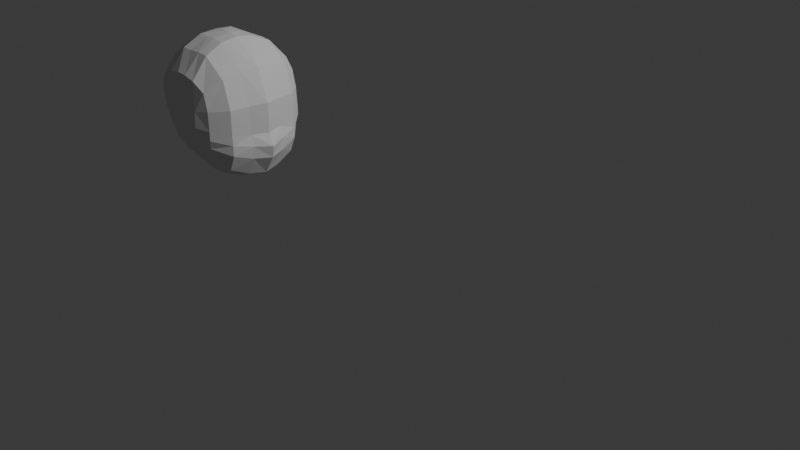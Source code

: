 # Source: model.blend  (saved by Blender 4.1.24; exported with 4.5.12 LTS)
import bpy
from mathutils import Matrix  # noqa: F401  (used for matrix-valued properties, if any)

bpy.ops.wm.read_factory_settings(use_empty=True)
scene = bpy.context.scene
scene.name = 'Scene'

# ---- collections
col_collection = bpy.data.collections.new('Collection'); scene.collection.children.link(col_collection)
col_character = bpy.data.collections.new('Character'); scene.collection.children.link(col_character)

# ---- world
world_world = bpy.data.worlds.new('World'); scene.world = world_world
world_world.use_nodes = True; world_world.node_tree.nodes.clear()
_N = world_world.node_tree.nodes; _L = world_world.node_tree.links
n0 = _N.new('ShaderNodeOutputWorld'); n0.name = 'World Output'; n0.location = (300, 300)
n1 = _N.new('ShaderNodeBackground'); n1.name = 'Background'; n1.location = (10, 300)
n1.inputs[0].default_value = (0.05088, 0.05088, 0.05088, 1.0)
_L.new(n1.outputs[0], n0.inputs[0])
n0.is_active_output = True
world_world.color = (0.05088, 0.05088, 0.05088)
world_world.use_sun_shadow = False
world_world.sun_shadow_jitter_overblur = 0.0

# ---- cameras
cam_camera = bpy.data.cameras.new('Camera')
cam_camera.clip_end = 100.0
cam_camera.ortho_scale = 7.314

# ---- lights
light_light = bpy.data.lights.new('Light', 'POINT')
light_light.transmission_factor = 0.0
light_light.energy = 1000.0
light_light.shadow_soft_size = 0.1
light_light.shadow_maximum_resolution = 0.006
light_light.use_absolute_resolution = True

# ---- meshes
me_plane = bpy.data.meshes.new('Plane')
me_plane.from_pydata([(-0.9523, 1.185, -0.281), (0.967, 1.185, -0.281), (-1.013, 2.408e-05, 0.0777), (1.013, 2.408e-05, 0.06475), (-3.086, 1.185, -0.9613), (-3.275, 2.408e-05, -0.7737), (-4.542, 1.185, -2.907), (-4.723, 2.408e-05, -2.919), (-4.654, 1.185, -5.198), (-4.756, 2.408e-05, -5.162), (-3.581, 1.185, -7.053), (-3.74, 2.408e-05, -7.056), (-1.849, 1.185, -8.074), (-1.936, 2.408e-05, -8.119), (-0.1483, 1.185, -8.198), (-0.1622, 2.408e-05, -8.249), (1.862, 1.185, -7.517), (1.932, 2.408e-05, -7.54), (3.191, 1.185, -6.466), (3.318, 2.408e-05, -6.445), (3.993, 1.211, -4.518), (4.145, 2.408e-05, -4.523), (1.708, 1.19, -0.06326), (1.838, 2.408e-05, 0.4834), (2.575, 1.185, -0.149), (2.676, 2.408e-05, 0.29), (3.812, 1.185, -0.7758), (3.965, 2.408e-05, -0.5156), (4.256, 1.185, -1.827), (4.441, 2.408e-05, -1.611), (4.318, 1.185, -2.971), (4.506, 2.408e-05, -2.803), (4.121, 1.185, -3.652), (4.287, 2.408e-05, -3.512), (-0.9056, 2.463, -0.544), (0.777, 2.463, -0.544), (-2.776, 2.463, -1.14), (-3.98, 2.489, -2.769), (-4.011, 2.489, -5.23), (-3.224, 2.476, -6.454), (-1.887, 2.476, -7.348), (-0.2007, 2.463, -7.484), (1.561, 2.463, -6.888), (2.727, 2.463, -5.966), (3.344, 2.458, -4.625), (1.461, 2.465, -0.5143), (2.187, 2.463, -0.5102), (3.271, 2.463, -0.9778), (3.717, 2.463, -1.899), (3.717, 2.463, -2.946), (3.598, 2.463, -3.673), (-0.8341, 3.523, -1.509), (0.4655, 3.545, -1.444), (-1.993, 3.522, -1.813), (-2.622, 3.694, -2.653), (-2.703, 3.656, -5.162), (-2.247, 3.619, -6.091), (-1.335, 3.634, -6.298), (-0.2472, 3.507, -6.397), (1.491, 3.209, -5.935), (2.304, 3.105, -5.458), (2.376, 3.286, -4.741), (1.095, 3.549, -1.442), (1.68, 3.462, -1.579), (2.339, 3.33, -1.898), (2.506, 3.347, -2.535), (2.55, 3.371, -3.216), (2.544, 3.316, -3.927), (-0.7422, 3.933, -2.353), (-1.197, 4.091, -5.221), (1.649, 3.669, -4.929), (1.713, 3.713, -2.459), (1.007, 2.408e-05, -7.947), (0.9741, 1.185, -7.911), (0.7832, 2.463, -7.151), (0.7408, 3.235, -6.303), (-4.861, 2.408e-05, -4.344), (-4.643, 1.185, -4.449), (-3.997, 2.489, -4.467), (-2.865, 3.677, -4.26), (-1.075, 4.104, -4.228), (-4.85, 2.408e-05, -3.638), (-4.633, 1.185, -3.772), (-4.042, 2.489, -3.551), (-2.819, 3.695, -3.489), (-0.9369, 4.115, -3.229), (1.076, 3.844, -2.357), (1.784, 3.714, -3.192), (1.688, 3.748, -4.015), (0.9795, 3.892, -3.116), (0.8167, 3.884, -4.131), (0.6957, 3.907, -5.108), (0.3226, 4.011, -2.322), (0.1824, 4.076, -3.146), (0.1267, 4.076, -4.152), (-0.006146, 4.076, -5.166)], [], [(2, 3, 1, 0), (2, 0, 4, 5), (5, 4, 6, 7), (76, 77, 8, 9), (9, 8, 10, 11), (11, 10, 12, 13), (13, 12, 14, 15), (72, 73, 16, 17), (17, 16, 18, 19), (19, 18, 20, 21), (1, 3, 23, 22), (22, 23, 25, 24), (24, 25, 27, 26), (26, 27, 29, 28), (28, 29, 31, 30), (30, 31, 33, 32), (30, 32, 50, 49), (12, 10, 39, 40), (26, 28, 48, 47), (82, 6, 37, 83), (18, 16, 42, 43), (22, 24, 46, 45), (4, 0, 34, 36), (14, 12, 40, 41), (28, 30, 49, 48), (10, 8, 38, 39), (20, 18, 43, 44), (0, 1, 35, 34), (24, 26, 47, 46), (6, 4, 36, 37), (73, 14, 41, 74), (1, 22, 45, 35), (47, 48, 65, 64), (41, 40, 57, 58), (48, 49, 66, 65), (74, 41, 58, 75), (34, 35, 52, 51), (49, 50, 67, 66), (43, 42, 59, 60), (36, 34, 51, 53), (44, 43, 60, 61), (37, 36, 53, 54), (35, 45, 62, 52), (83, 37, 54, 84), (45, 46, 63, 62), (39, 38, 55, 56), (46, 47, 64, 63), (40, 39, 56, 57), (53, 51, 68, 54), (57, 56, 55, 69), (84, 54, 68, 85), (50, 44, 61, 67), (32, 20, 44, 50), (60, 59, 70, 61), (63, 64, 65, 71), (42, 74, 75, 59), (16, 73, 74, 42), (15, 14, 73, 72), (55, 79, 80, 69), (38, 78, 79, 55), (8, 77, 78, 38), (81, 82, 77, 76), (7, 6, 82, 81), (79, 84, 85, 80), (78, 83, 84, 79), (77, 82, 83, 78), (71, 65, 66, 87), (87, 66, 67, 88), (67, 61, 70, 88), (62, 63, 71, 86), (86, 71, 87, 89), (89, 87, 88, 90), (90, 88, 70, 91), (75, 91, 70, 59), (52, 62, 86, 92), (92, 86, 89, 93), (93, 89, 90, 94), (94, 90, 91, 95), (58, 95, 91, 75), (52, 92, 68, 51), (68, 92, 93, 85), (85, 93, 94, 80), (80, 94, 95, 69), (58, 57, 69, 95)])
_uv = me_plane.uv_layers.new(name='UVMap')
_uv.uv.foreach_set('vector', [0.0, 0.5, 1.0, 0.5, 1.0, 1.0, 0.0, 1.0, 0.0, 0.5, 0.0, 1.0, 0.0, 1.0, 0.0, 0.5, 0.0, 0.5, 0.0, 1.0, 0.0, 1.0, 0.0, 0.5, 0.0, 0.5, 0.0, 1.0, 0.0, 1.0, 0.0, 0.5, 0.0, 0.5, 0.0, 1.0, 0.0, 1.0, 0.0, 0.5, 0.0, 0.5, 0.0, 1.0, 0.0, 1.0, 0.0, 0.5, 0.0, 0.5, 0.0, 1.0, 0.0, 1.0, 0.0, 0.5, 0.0, 0.5, 0.0, 1.0, 0.0, 1.0, 0.0, 0.5, 0.0, 0.5, 0.0, 1.0, 0.0, 1.0, 0.0, 0.5, 0.0, 0.5, 0.0, 1.0, 0.0, 1.0, 0.0, 0.5, 1.0, 1.0, 1.0, 0.5, 1.0, 0.5, 1.0, 1.0, 1.0, 1.0, 1.0, 0.5, 1.0, 0.5, 1.0, 1.0, 1.0, 1.0, 1.0, 0.5, 1.0, 0.5, 1.0, 1.0, 1.0, 1.0, 1.0, 0.5, 1.0, 0.5, 1.0, 1.0, 1.0, 1.0, 1.0, 0.5, 1.0, 0.5, 1.0, 1.0, 1.0, 1.0, 1.0, 0.5, 1.0, 0.5, 1.0, 1.0, 1.0, 1.0, 1.0, 1.0, 1.0, 1.0, 1.0, 1.0, 0.0, 1.0, 0.0, 1.0, 0.0, 1.0, 0.0, 1.0, 1.0, 1.0, 1.0, 1.0, 1.0, 1.0, 1.0, 1.0, 0.0, 1.0, 0.0, 1.0, 0.0, 1.0, 0.0, 1.0, 0.0, 1.0, 0.0, 1.0, 0.0, 1.0, 0.0, 1.0, 1.0, 1.0, 1.0, 1.0, 1.0, 1.0, 1.0, 1.0, 0.0, 1.0, 0.0, 1.0, 0.0, 1.0, 0.0, 1.0, 0.0, 1.0, 0.0, 1.0, 0.0, 1.0, 0.0, 1.0, 1.0, 1.0, 1.0, 1.0, 1.0, 1.0, 1.0, 1.0, 0.0, 1.0, 0.0, 1.0, 0.0, 1.0, 0.0, 1.0, 0.0, 1.0, 0.0, 1.0, 0.0, 1.0, 0.0, 1.0, 0.0, 1.0, 1.0, 1.0, 1.0, 1.0, 0.0, 1.0, 1.0, 1.0, 1.0, 1.0, 1.0, 1.0, 1.0, 1.0, 0.0, 1.0, 0.0, 1.0, 0.0, 1.0, 0.0, 1.0, 0.0, 1.0, 0.0, 1.0, 0.0, 1.0, 0.0, 1.0, 1.0, 1.0, 1.0, 1.0, 1.0, 1.0, 1.0, 1.0, 1.0, 1.0, 1.0, 1.0, 1.0, 1.0, 1.0, 1.0, 0.0, 1.0, 0.0, 1.0, 0.0, 1.0, 0.0, 1.0, 1.0, 1.0, 1.0, 1.0, 1.0, 1.0, 1.0, 1.0, 0.0, 1.0, 0.0, 1.0, 0.0, 1.0, 0.0, 1.0, 0.0, 1.0, 1.0, 1.0, 1.0, 1.0, 0.0, 1.0, 1.0, 1.0, 1.0, 1.0, 1.0, 1.0, 1.0, 1.0, 0.0, 1.0, 0.0, 1.0, 0.0, 1.0, 0.0, 1.0, 0.0, 1.0, 0.0, 1.0, 0.0, 1.0, 0.0, 1.0, 0.0, 1.0, 0.0, 1.0, 0.0, 1.0, 0.0, 1.0, 0.0, 1.0, 0.0, 1.0, 0.0, 1.0, 0.0, 1.0, 1.0, 1.0, 1.0, 1.0, 1.0, 1.0, 1.0, 1.0, 0.0, 1.0, 0.0, 1.0, 0.0, 1.0, 0.0, 1.0, 1.0, 1.0, 1.0, 1.0, 1.0, 1.0, 1.0, 1.0, 0.0, 1.0, 0.0, 1.0, 0.0, 1.0, 0.0, 1.0, 1.0, 1.0, 1.0, 1.0, 1.0, 1.0, 1.0, 1.0, 0.0, 1.0, 0.0, 1.0, 0.0, 1.0, 0.0, 1.0, 0.0, 1.0, 0.0, 1.0, 0.0, 1.0, 0.0, 1.0, 0.0, 1.0, 0.0, 1.0, 0.0, 1.0, 0.0, 1.0, 0.0, 1.0, 0.0, 1.0, 0.0, 1.0, 0.0, 1.0, 1.0, 1.0, 0.0, 1.0, 0.0, 1.0, 1.0, 1.0, 1.0, 1.0, 0.0, 1.0, 0.0, 1.0, 1.0, 1.0, 0.0, 1.0, 0.0, 1.0, 0.0, 1.0, 0.0, 1.0, 1.0, 1.0, 1.0, 1.0, 1.0, 1.0, 1.0, 1.0, 0.0, 1.0, 0.0, 1.0, 0.0, 1.0, 0.0, 1.0, 0.0, 1.0, 0.0, 1.0, 0.0, 1.0, 0.0, 1.0, 0.0, 0.5, 0.0, 1.0, 0.0, 1.0, 0.0, 0.5, 0.0, 1.0, 0.0, 1.0, 0.0, 1.0, 0.0, 1.0, 0.0, 1.0, 0.0, 1.0, 0.0, 1.0, 0.0, 1.0, 0.0, 1.0, 0.0, 1.0, 0.0, 1.0, 0.0, 1.0, 0.0, 0.5, 0.0, 1.0, 0.0, 1.0, 0.0, 0.5, 0.0, 0.5, 0.0, 1.0, 0.0, 1.0, 0.0, 0.5, 0.0, 1.0, 0.0, 1.0, 0.0, 1.0, 0.0, 1.0, 0.0, 1.0, 0.0, 1.0, 0.0, 1.0, 0.0, 1.0, 0.0, 1.0, 0.0, 1.0, 0.0, 1.0, 0.0, 1.0, 1.0, 1.0, 1.0, 1.0, 1.0, 1.0, 1.0, 1.0, 1.0, 1.0, 1.0, 1.0, 1.0, 1.0, 1.0, 1.0, 1.0, 1.0, 0.0, 1.0, 0.0, 1.0, 1.0, 1.0, 1.0, 1.0, 1.0, 1.0, 1.0, 1.0, 1.0, 1.0, 1.0, 1.0, 1.0, 1.0, 1.0, 1.0, 1.0, 1.0, 1.0, 1.0, 1.0, 1.0, 1.0, 1.0, 1.0, 1.0, 1.0, 1.0, 1.0, 1.0, 1.0, 1.0, 1.0, 1.0, 0.0, 1.0, 1.0, 1.0, 1.0, 1.0, 0.0, 1.0, 1.0, 1.0, 1.0, 1.0, 1.0, 1.0, 1.0, 1.0, 1.0, 1.0, 1.0, 1.0, 1.0, 1.0, 1.0, 1.0, 1.0, 1.0, 1.0, 1.0, 1.0, 1.0, 1.0, 1.0, 1.0, 1.0, 1.0, 1.0, 1.0, 1.0, 1.0, 1.0, 0.0, 1.0, 1.0, 1.0, 1.0, 1.0, 0.0, 1.0, 1.0, 1.0, 1.0, 1.0, 0.0, 1.0, 0.0, 1.0, 0.0, 1.0, 1.0, 1.0, 1.0, 1.0, 0.0, 1.0, 0.0, 1.0, 1.0, 1.0, 1.0, 1.0, 0.0, 1.0, 0.0, 1.0, 1.0, 1.0, 1.0, 1.0, 0.0, 1.0, 0.0, 1.0, 0.0, 1.0, 0.0, 1.0, 1.0, 1.0])
me_plane.update()

# ---- objects
ob_light = bpy.data.objects.new('Light', light_light)
ob_camera = bpy.data.objects.new('Camera', cam_camera)
ob_refx = bpy.data.objects.new('RefX', None)
ob_refy = bpy.data.objects.new('RefY', None)
ob_mirror = bpy.data.objects.new('Mirror', None)
ob_head = bpy.data.objects.new('Head', me_plane)

# ---- transforms, parenting, visibility, modifiers, constraints
ob_light.location = (4.076, 1.005, 5.904)
ob_light.rotation_euler = (0.6503, 0.05522, 1.866)
ob_light.lock_rotations_4d = False
ob_light.empty_display_type = 'ARROWS'
ob_light.color = (0.0, 0.0, 0.0, 0.0)
ob_light.lineart.crease_threshold = 0.0
ob_camera.location = (7.359, -6.926, 4.958)
ob_camera.rotation_euler = (1.109, 0.0, 0.8149)
ob_camera.lock_rotations_4d = False
ob_camera.empty_display_type = 'ARROWS'
ob_camera.color = (0.0, 0.0, 0.0, 0.0)
ob_camera.display_type = 'WIRE'
ob_camera.lineart.crease_threshold = 0.0
ob_refx.location = (-2.482, 0.0, 0.0)
ob_refx.rotation_euler = (1.571, -0.0, 1.571)
ob_refx.empty_display_type = 'IMAGE'
ob_refx.empty_display_size = 5.0
ob_refy.location = (0.0, -2.484, 0.0)
ob_refy.rotation_euler = (1.571, 0.0, 3.142)
ob_refy.empty_display_type = 'IMAGE'
ob_refy.empty_display_size = 5.0
ob_mirror.location = (-1.48, -0.9147, 1.086)
ob_mirror.scale = (0.1234, 0.1234, 0.1234)
ob_head.location = (-0.8867, -0.9147, 1.086)
ob_head.rotation_euler = (-0.0, 1.571, 0.0)
ob_head.scale = (0.1515, 0.1515, 0.1515)
_m = ob_head.modifiers.new('Mirror', 'MIRROR')
_m.use_axis = (False, True, False)
_m.use_clip = True
_m.mirror_object = ob_mirror

# ---- collection membership
col_collection.objects.link(ob_light)
col_collection.objects.link(ob_camera)
col_collection.objects.link(ob_refx)
col_collection.objects.link(ob_refy)
col_collection.objects.link(ob_mirror)
col_character.objects.link(ob_head)

# ---- scene / render settings (as saved in the file)
scene.camera = ob_camera
scene.frame_start = 1; scene.frame_end = 250; scene.frame_set(1)
scene.render.engine = 'BLENDER_EEVEE_NEXT'
scene.cycles.sampling_pattern = 'TABULATED_SOBOL'
scene.eevee.ray_tracing_options.trace_max_roughness = 0.0
bpy.context.view_layer.update()
